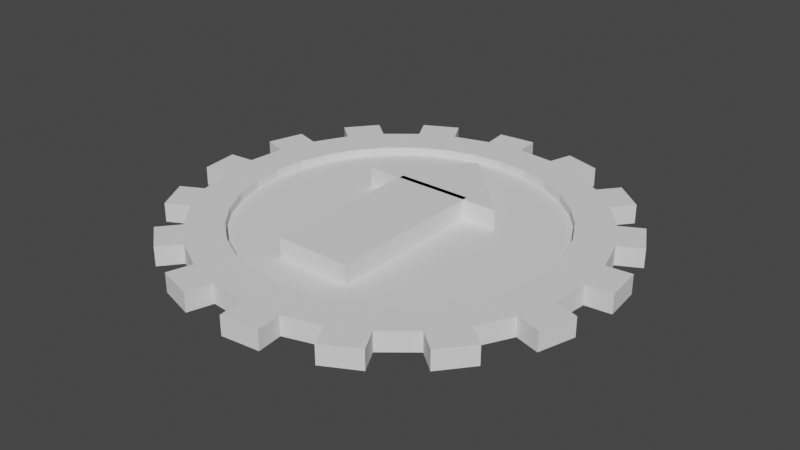 # Source: AllStatsUpItem.blend  (saved by Blender 3.0.42; exported with 4.5.12 LTS)
import bpy
from mathutils import Matrix  # noqa: F401  (used for matrix-valued properties, if any)

bpy.ops.wm.read_factory_settings(use_empty=True)
scene = bpy.context.scene
scene.name = 'Scene'

# ---- collections
col_collection = bpy.data.collections.new('Collection'); scene.collection.children.link(col_collection)

# ---- world
world_world = bpy.data.worlds.new('World'); scene.world = world_world
world_world.use_nodes = True; world_world.node_tree.nodes.clear()
_N = world_world.node_tree.nodes; _L = world_world.node_tree.links
n0 = _N.new('ShaderNodeOutputWorld'); n0.name = 'World Output'; n0.location = (300, 300)
n1 = _N.new('ShaderNodeBackground'); n1.name = 'Background'; n1.location = (10, 300)
n1.inputs[0].default_value = (0.05088, 0.05088, 0.05088, 1.0)
_L.new(n1.outputs[0], n0.inputs[0])
n0.is_active_output = True
world_world.color = (0.05088, 0.05088, 0.05088)
world_world.use_sun_shadow = False
world_world.sun_shadow_jitter_overblur = 0.0

# ---- meshes
me_cylinder = bpy.data.meshes.new('Cylinder')
me_cylinder.from_pydata([(-2.44e-08, 0.8083, -1.0), (-2.44e-08, 0.8083, 1.0), (0.1577, 0.7928, -1.0), (0.1577, 0.7928, 1.0), (0.3093, 0.7468, -1.0), (0.3093, 0.7468, 1.0), (0.4491, 0.6721, -1.0), (0.4491, 0.6721, 1.0), (0.5715, 0.5715, -1.0), (0.5715, 0.5715, 1.0), (0.6721, 0.4491, -1.0), (0.6721, 0.4491, 1.0), (0.7468, 0.3093, -1.0), (0.7468, 0.3093, 1.0), (0.7928, 0.1577, -1.0), (0.7928, 0.1577, 1.0), (0.8083, -3.797e-08, -1.0), (0.8083, -3.797e-08, 1.0), (0.7928, -0.1577, -1.0), (0.7928, -0.1577, 1.0), (0.7468, -0.3093, -1.0), (0.7468, -0.3093, 1.0), (0.6721, -0.4491, -1.0), (0.6721, -0.4491, 1.0), (0.5715, -0.5715, -1.0), (0.5715, -0.5715, 1.0), (0.4491, -0.6721, -1.0), (0.4491, -0.6721, 1.0), (0.3093, -0.7468, -1.0), (0.3093, -0.7468, 1.0), (0.1577, -0.7928, -1.0), (0.1577, -0.7928, 1.0), (-7.594e-08, -0.8083, -1.0), (-7.594e-08, -0.8083, 1.0), (-0.1577, -0.7928, -1.0), (-0.1577, -0.7928, 1.0), (-0.3093, -0.7468, -1.0), (-0.3093, -0.7468, 1.0), (-0.4491, -0.6721, -1.0), (-0.4491, -0.6721, 1.0), (-0.5715, -0.5715, -1.0), (-0.5715, -0.5715, 1.0), (-0.6721, -0.4491, -1.0), (-0.6721, -0.4491, 1.0), (-0.7468, -0.3093, -1.0), (-0.7468, -0.3093, 1.0), (-0.7928, -0.1577, -1.0), (-0.7928, -0.1577, 1.0), (-0.8083, 1.192e-08, -1.0), (-0.8083, 1.192e-08, 1.0), (-0.7928, 0.1577, -1.0), (-0.7928, 0.1577, 1.0), (-0.7468, 0.3093, -1.0), (-0.7468, 0.3093, 1.0), (-0.6721, 0.4491, -1.0), (-0.6721, 0.4491, 1.0), (-0.5715, 0.5715, -1.0), (-0.5715, 0.5715, 1.0), (-0.4491, 0.6721, -1.0), (-0.4491, 0.6721, 1.0), (-0.3093, 0.7468, -1.0), (-0.3093, 0.7468, 1.0), (-0.1577, 0.7928, -1.0), (-0.1577, 0.7928, 1.0), (0.0, 1.0, -1.0), (0.1951, 0.9808, -1.0), (0.1951, 0.9808, 1.0), (0.0, 1.0, 1.0), (0.3827, 0.9239, -1.0), (0.3827, 0.9239, 1.0), (0.5556, 0.8315, -1.0), (0.5556, 0.8315, 1.0), (0.7071, 0.7071, -1.0), (0.7071, 0.7071, 1.0), (0.8315, 0.5556, -1.0), (0.8315, 0.5556, 1.0), (0.9239, 0.3827, -1.0), (0.9239, 0.3827, 1.0), (0.9808, 0.1951, -1.0), (0.9808, 0.1951, 1.0), (1.0, -4.371e-08, -1.0), (1.0, -4.371e-08, 1.0), (0.9808, -0.1951, -1.0), (0.9808, -0.1951, 1.0), (0.9239, -0.3827, -1.0), (0.9239, -0.3827, 1.0), (0.8315, -0.5556, -1.0), (0.8315, -0.5556, 1.0), (0.7071, -0.7071, -1.0), (0.7071, -0.7071, 1.0), (0.5556, -0.8315, -1.0), (0.5556, -0.8315, 1.0), (0.3827, -0.9239, -1.0), (0.3827, -0.9239, 1.0), (0.1951, -0.9808, -1.0), (0.1951, -0.9808, 1.0), (-8.742e-08, -1.0, -1.0), (-8.742e-08, -1.0, 1.0), (-0.1951, -0.9808, -1.0), (-0.1951, -0.9808, 1.0), (-0.3827, -0.9239, -1.0), (-0.3827, -0.9239, 1.0), (-0.5556, -0.8315, -1.0), (-0.5556, -0.8315, 1.0), (-0.7071, -0.7071, -1.0), (-0.7071, -0.7071, 1.0), (-0.8315, -0.5556, -1.0), (-0.8315, -0.5556, 1.0), (-0.9239, -0.3827, -1.0), (-0.9239, -0.3827, 1.0), (-0.9808, -0.1951, -1.0), (-0.9808, -0.1951, 1.0), (-1.0, 1.192e-08, -1.0), (-1.0, 1.192e-08, 1.0), (-0.9808, 0.1951, -1.0), (-0.9808, 0.1951, 1.0), (-0.9239, 0.3827, -1.0), (-0.9239, 0.3827, 1.0), (-0.8315, 0.5556, -1.0), (-0.8315, 0.5556, 1.0), (-0.7071, 0.7071, -1.0), (-0.7071, 0.7071, 1.0), (-0.5556, 0.8315, -1.0), (-0.5556, 0.8315, 1.0), (-0.3827, 0.9239, -1.0), (-0.3827, 0.9239, 1.0), (-0.1951, 0.9808, -1.0), (-0.1951, 0.9808, 1.0), (0.1577, 0.7928, -0.1682), (-1.951e-07, 0.8083, -0.1682), (-0.1577, 0.7928, -0.1682), (-0.3093, 0.7468, -0.1682), (-0.4491, 0.6721, -0.1682), (-0.5715, 0.5715, -0.1682), (-0.6721, 0.4491, -0.1682), (-0.7468, 0.3093, -0.1682), (-0.7928, 0.1577, -0.1682), (-0.8083, 1.192e-08, -0.1682), (-0.7928, -0.1577, -0.1682), (-0.7468, -0.3093, -0.1682), (-0.6721, -0.4491, -0.1682), (-0.5715, -0.5715, -0.1682), (-0.4491, -0.6721, -0.1682), (-0.3093, -0.7468, -0.1682), (-0.1577, -0.7928, -0.1682), (-2.467e-07, -0.8083, -0.1682), (0.1577, -0.7928, -0.1682), (0.3093, -0.7468, -0.1682), (0.4491, -0.6721, -0.1682), (0.5715, -0.5715, -0.1682), (0.6721, -0.4491, -0.1682), (0.7468, -0.3093, -0.1682), (0.7928, -0.1577, -0.1682), (0.8083, -3.797e-08, -0.1682), (0.7928, 0.1577, -0.1682), (0.7468, 0.3093, -0.1682), (0.6721, 0.4491, -0.1682), (0.5715, 0.5715, -0.1682), (0.4491, 0.6721, -0.1682), (0.3093, 0.7468, -0.1682), (-9.269e-08, 0.8083, 0.1682), (0.1577, 0.7928, 0.1682), (0.3093, 0.7468, 0.1682), (0.4491, 0.6721, 0.1682), (0.5715, 0.5715, 0.1682), (0.6721, 0.4491, 0.1682), (0.7468, 0.3093, 0.1682), (0.7928, 0.1577, 0.1682), (0.8083, -3.797e-08, 0.1682), (0.7928, -0.1577, 0.1682), (0.7468, -0.3093, 0.1682), (0.6721, -0.4491, 0.1682), (0.5715, -0.5715, 0.1682), (0.4491, -0.6721, 0.1682), (0.3093, -0.7468, 0.1682), (0.1577, -0.7928, 0.1682), (-1.442e-07, -0.8083, 0.1682), (-0.1577, -0.7928, 0.1682), (-0.3093, -0.7468, 0.1682), (-0.4491, -0.6721, 0.1682), (-0.5715, -0.5715, 0.1682), (-0.6721, -0.4491, 0.1682), (-0.7468, -0.3093, 0.1682), (-0.7928, -0.1577, 0.1682), (-0.8083, 1.192e-08, 0.1682), (-0.7928, 0.1577, 0.1682), (-0.7468, 0.3093, 0.1682), (-0.6721, 0.4491, 0.1682), (-0.5715, 0.5715, 0.1682), (-0.4491, 0.6721, 0.1682), (-0.3093, 0.7468, 0.1682), (-0.1577, 0.7928, 0.1682), (0.2332, 1.106, -1.0), (0.2332, 1.106, 1.0), (0.4208, 1.049, 1.0), (0.4208, 1.049, -1.0), (0.6388, 0.9329, -1.0), (0.6388, 0.9329, 1.0), (0.7904, 0.8086, 1.0), (0.7904, 0.8086, -1.0), (0.9472, 0.6174, -1.0), (0.9472, 0.6174, 1.0), (1.04, 0.4446, 1.0), (1.04, 0.4446, -1.0), (1.111, 0.208, -1.0), (1.111, 0.208, 1.0), (1.131, 0.01287, 1.0), (1.131, 0.01287, -1.0), (1.106, -0.2332, -1.0), (1.106, -0.2332, 1.0), (1.049, -0.4208, 1.0), (1.049, -0.4208, -1.0), (0.9329, -0.6388, -1.0), (0.9329, -0.6388, 1.0), (0.8086, -0.7904, 1.0), (0.8086, -0.7904, -1.0), (0.6174, -0.9472, -1.0), (0.6174, -0.9472, 1.0), (0.4446, -1.04, 1.0), (0.4446, -1.04, -1.0), (0.208, -1.111, -1.0), (0.208, -1.111, 1.0), (0.01287, -1.131, 1.0), (0.01287, -1.131, -1.0), (-0.2332, -1.106, -1.0), (-0.2332, -1.106, 1.0), (-0.4208, -1.049, 1.0), (-0.4208, -1.049, -1.0), (-0.6388, -0.9329, -1.0), (-0.6388, -0.9329, 1.0), (-0.7904, -0.8086, 1.0), (-0.7904, -0.8086, -1.0), (-0.9472, -0.6174, -1.0), (-0.9472, -0.6174, 1.0), (-1.04, -0.4446, 1.0), (-1.04, -0.4446, -1.0), (-1.111, -0.208, -1.0), (-1.111, -0.208, 1.0), (-1.131, -0.01287, 1.0), (-1.131, -0.01287, -1.0), (-1.106, 0.2332, -1.0), (-1.106, 0.2332, 1.0), (-1.049, 0.4208, 1.0), (-1.049, 0.4208, -1.0), (-0.9329, 0.6388, -1.0), (-0.9329, 0.6388, 1.0), (-0.8086, 0.7904, 1.0), (-0.8086, 0.7904, -1.0), (-0.6174, 0.9472, -1.0), (-0.6174, 0.9472, 1.0), (-0.4446, 1.04, 1.0), (-0.4446, 1.04, -1.0), (-0.208, 1.111, -1.0), (-0.208, 1.111, 1.0), (-0.01287, 1.131, 1.0), (-0.01287, 1.131, -1.0)], [], [(64, 67, 66, 65), (68, 69, 71, 70), (72, 73, 75, 74), (76, 77, 79, 78), (80, 81, 83, 82), (84, 85, 87, 86), (88, 89, 91, 90), (92, 93, 95, 94), (96, 97, 99, 98), (100, 101, 103, 102), (104, 105, 107, 106), (108, 109, 111, 110), (112, 113, 115, 114), (116, 117, 119, 118), (120, 121, 123, 122), (66, 193, 192, 65), (124, 125, 127, 126), (192, 193, 194, 195), (2, 0, 64, 65), (1, 3, 66, 67), (4, 2, 65, 68), (3, 5, 69, 66), (6, 4, 68, 70), (5, 7, 71, 69), (8, 6, 70, 72), (7, 9, 73, 71), (10, 8, 72, 74), (9, 11, 75, 73), (12, 10, 74, 76), (11, 13, 77, 75), (14, 12, 76, 78), (13, 15, 79, 77), (16, 14, 78, 80), (15, 17, 81, 79), (18, 16, 80, 82), (17, 19, 83, 81), (20, 18, 82, 84), (19, 21, 85, 83), (22, 20, 84, 86), (21, 23, 87, 85), (24, 22, 86, 88), (23, 25, 89, 87), (26, 24, 88, 90), (25, 27, 91, 89), (28, 26, 90, 92), (27, 29, 93, 91), (30, 28, 92, 94), (29, 31, 95, 93), (32, 30, 94, 96), (31, 33, 97, 95), (34, 32, 96, 98), (33, 35, 99, 97), (36, 34, 98, 100), (35, 37, 101, 99), (38, 36, 100, 102), (37, 39, 103, 101), (40, 38, 102, 104), (39, 41, 105, 103), (42, 40, 104, 106), (41, 43, 107, 105), (44, 42, 106, 108), (43, 45, 109, 107), (46, 44, 108, 110), (45, 47, 111, 109), (48, 46, 110, 112), (47, 49, 113, 111), (50, 48, 112, 114), (49, 51, 115, 113), (52, 50, 114, 116), (51, 53, 117, 115), (54, 52, 116, 118), (53, 55, 119, 117), (56, 54, 118, 120), (55, 57, 121, 119), (58, 56, 120, 122), (57, 59, 123, 121), (60, 58, 122, 124), (59, 61, 125, 123), (62, 60, 124, 126), (61, 63, 127, 125), (0, 62, 126, 64), (63, 1, 67, 127), (128, 129, 130, 131, 132, 133, 134, 135, 136, 137, 138, 139, 140, 141, 142, 143, 144, 145, 146, 147, 148, 149, 150, 151, 152, 153, 154, 155, 156, 157, 158, 159), (1, 129, 128, 3), (63, 130, 129, 1), (61, 131, 130, 63), (59, 132, 131, 61), (57, 133, 132, 59), (55, 134, 133, 57), (53, 135, 134, 55), (51, 136, 135, 53), (49, 137, 136, 51), (47, 138, 137, 49), (45, 139, 138, 47), (43, 140, 139, 45), (41, 141, 140, 43), (39, 142, 141, 41), (37, 143, 142, 39), (35, 144, 143, 37), (33, 145, 144, 35), (31, 146, 145, 33), (29, 147, 146, 31), (27, 148, 147, 29), (25, 149, 148, 27), (23, 150, 149, 25), (21, 151, 150, 23), (19, 152, 151, 21), (17, 153, 152, 19), (15, 154, 153, 17), (13, 155, 154, 15), (11, 156, 155, 13), (9, 157, 156, 11), (7, 158, 157, 9), (5, 159, 158, 7), (3, 128, 159, 5), (160, 161, 162, 163, 164, 165, 166, 167, 168, 169, 170, 171, 172, 173, 174, 175, 176, 177, 178, 179, 180, 181, 182, 183, 184, 185, 186, 187, 188, 189, 190, 191), (2, 161, 160, 0), (4, 162, 161, 2), (6, 163, 162, 4), (8, 164, 163, 6), (10, 165, 164, 8), (12, 166, 165, 10), (14, 167, 166, 12), (16, 168, 167, 14), (18, 169, 168, 16), (20, 170, 169, 18), (22, 171, 170, 20), (24, 172, 171, 22), (26, 173, 172, 24), (28, 174, 173, 26), (30, 175, 174, 28), (32, 176, 175, 30), (34, 177, 176, 32), (36, 178, 177, 34), (38, 179, 178, 36), (40, 180, 179, 38), (42, 181, 180, 40), (44, 182, 181, 42), (46, 183, 182, 44), (48, 184, 183, 46), (50, 185, 184, 48), (52, 186, 185, 50), (54, 187, 186, 52), (56, 188, 187, 54), (58, 189, 188, 56), (60, 190, 189, 58), (62, 191, 190, 60), (0, 160, 191, 62), (69, 194, 193, 66), (68, 195, 194, 69), (65, 192, 195, 68), (196, 197, 198, 199), (71, 197, 196, 70), (73, 198, 197, 71), (72, 199, 198, 73), (70, 196, 199, 72), (200, 201, 202, 203), (75, 201, 200, 74), (77, 202, 201, 75), (76, 203, 202, 77), (74, 200, 203, 76), (204, 205, 206, 207), (79, 205, 204, 78), (81, 206, 205, 79), (80, 207, 206, 81), (78, 204, 207, 80), (208, 209, 210, 211), (83, 209, 208, 82), (85, 210, 209, 83), (84, 211, 210, 85), (82, 208, 211, 84), (212, 213, 214, 215), (87, 213, 212, 86), (89, 214, 213, 87), (88, 215, 214, 89), (86, 212, 215, 88), (216, 217, 218, 219), (91, 217, 216, 90), (93, 218, 217, 91), (92, 219, 218, 93), (90, 216, 219, 92), (220, 221, 222, 223), (95, 221, 220, 94), (97, 222, 221, 95), (96, 223, 222, 97), (94, 220, 223, 96), (224, 225, 226, 227), (99, 225, 224, 98), (101, 226, 225, 99), (100, 227, 226, 101), (98, 224, 227, 100), (228, 229, 230, 231), (103, 229, 228, 102), (105, 230, 229, 103), (104, 231, 230, 105), (102, 228, 231, 104), (232, 233, 234, 235), (107, 233, 232, 106), (109, 234, 233, 107), (108, 235, 234, 109), (106, 232, 235, 108), (236, 237, 238, 239), (111, 237, 236, 110), (113, 238, 237, 111), (112, 239, 238, 113), (110, 236, 239, 112), (240, 241, 242, 243), (115, 241, 240, 114), (117, 242, 241, 115), (116, 243, 242, 117), (114, 240, 243, 116), (244, 245, 246, 247), (119, 245, 244, 118), (121, 246, 245, 119), (120, 247, 246, 121), (118, 244, 247, 120), (248, 249, 250, 251), (123, 249, 248, 122), (125, 250, 249, 123), (124, 251, 250, 125), (122, 248, 251, 124), (252, 253, 254, 255), (127, 253, 252, 126), (67, 254, 253, 127), (64, 255, 254, 67), (126, 252, 255, 64)])
_uv = me_cylinder.uv_layers.new(name='UVMap')
_uv.uv.foreach_set('vector', [1.0, 0.5, 1.0, 1.0, 0.9688, 1.0, 0.9688, 0.5, 0.9375, 0.5, 0.9375, 1.0, 0.9062, 1.0, 0.9062, 0.5, 0.875, 0.5, 0.875, 1.0, 0.8438, 1.0, 0.8438, 0.5, 0.8125, 0.5, 0.8125, 1.0, 0.7812, 1.0, 0.7812, 0.5, 0.75, 0.5, 0.75, 1.0, 0.7188, 1.0, 0.7188, 0.5, 0.6875, 0.5, 0.6875, 1.0, 0.6562, 1.0, 0.6562, 0.5, 0.625, 0.5, 0.625, 1.0, 0.5938, 1.0, 0.5938, 0.5, 0.5625, 0.5, 0.5625, 1.0, 0.5312, 1.0, 0.5312, 0.5, 0.5, 0.5, 0.5, 1.0, 0.4688, 1.0, 0.4688, 0.5, 0.4375, 0.5, 0.4375, 1.0, 0.4062, 1.0, 0.4062, 0.5, 0.375, 0.5, 0.375, 1.0, 0.3438, 1.0, 0.3438, 0.5, 0.3125, 0.5, 0.3125, 1.0, 0.2812, 1.0, 0.2812, 0.5, 0.25, 0.5, 0.25, 1.0, 0.2188, 1.0, 0.2188, 0.5, 0.1875, 0.5, 0.1875, 1.0, 0.1562, 1.0, 0.1562, 0.5, 0.125, 0.5, 0.125, 1.0, 0.09375, 1.0, 0.09375, 0.5, 0.9688, 1.0, 0.9688, 1.0, 0.9688, 0.5, 0.9688, 0.5, 0.0625, 0.5, 0.0625, 1.0, 0.03125, 1.0, 0.03125, 0.5, 0.9688, 0.5, 0.9688, 1.0, 0.9375, 1.0, 0.9375, 0.5, 0.7878, 0.4403, 0.75, 0.444, 0.75, 0.49, 0.7968, 0.4854, 0.25, 0.444, 0.2878, 0.4403, 0.2968, 0.4854, 0.25, 0.49, 0.8242, 0.4292, 0.7878, 0.4403, 0.7968, 0.4854, 0.8418, 0.4717, 0.2878, 0.4403, 0.3242, 0.4292, 0.3418, 0.4717, 0.2968, 0.4854, 0.8578, 0.4113, 0.8242, 0.4292, 0.8418, 0.4717, 0.8833, 0.4496, 0.3242, 0.4292, 0.3578, 0.4113, 0.3833, 0.4496, 0.3418, 0.4717, 0.8872, 0.3872, 0.8578, 0.4113, 0.8833, 0.4496, 0.9197, 0.4197, 0.3578, 0.4113, 0.3872, 0.3872, 0.4197, 0.4197, 0.3833, 0.4496, 0.9113, 0.3578, 0.8872, 0.3872, 0.9197, 0.4197, 0.9496, 0.3833, 0.3872, 0.3872, 0.4113, 0.3578, 0.4496, 0.3833, 0.4197, 0.4197, 0.9292, 0.3242, 0.9113, 0.3578, 0.9496, 0.3833, 0.9717, 0.3418, 0.4113, 0.3578, 0.4292, 0.3242, 0.4717, 0.3418, 0.4496, 0.3833, 0.9403, 0.2878, 0.9292, 0.3242, 0.9717, 0.3418, 0.9854, 0.2968, 0.4292, 0.3242, 0.4403, 0.2878, 0.4854, 0.2968, 0.4717, 0.3418, 0.944, 0.25, 0.9403, 0.2878, 0.9854, 0.2968, 0.99, 0.25, 0.4403, 0.2878, 0.444, 0.25, 0.49, 0.25, 0.4854, 0.2968, 0.9403, 0.2122, 0.944, 0.25, 0.99, 0.25, 0.9854, 0.2032, 0.444, 0.25, 0.4403, 0.2122, 0.4854, 0.2032, 0.49, 0.25, 0.9292, 0.1758, 0.9403, 0.2122, 0.9854, 0.2032, 0.9717, 0.1582, 0.4403, 0.2122, 0.4292, 0.1758, 0.4717, 0.1582, 0.4854, 0.2032, 0.9113, 0.1422, 0.9292, 0.1758, 0.9717, 0.1582, 0.9496, 0.1167, 0.4292, 0.1758, 0.4113, 0.1422, 0.4496, 0.1167, 0.4717, 0.1582, 0.8872, 0.1128, 0.9113, 0.1422, 0.9496, 0.1167, 0.9197, 0.08029, 0.4113, 0.1422, 0.3872, 0.1128, 0.4197, 0.08029, 0.4496, 0.1167, 0.8578, 0.0887, 0.8872, 0.1128, 0.9197, 0.08029, 0.8833, 0.05045, 0.3872, 0.1128, 0.3578, 0.0887, 0.3833, 0.05045, 0.4197, 0.08029, 0.8242, 0.07078, 0.8578, 0.0887, 0.8833, 0.05045, 0.8418, 0.02827, 0.3578, 0.0887, 0.3242, 0.07078, 0.3418, 0.02827, 0.3833, 0.05045, 0.7878, 0.05974, 0.8242, 0.07078, 0.8418, 0.02827, 0.7968, 0.01461, 0.3242, 0.07078, 0.2878, 0.05974, 0.2968, 0.01461, 0.3418, 0.02827, 0.75, 0.05601, 0.7878, 0.05974, 0.7968, 0.01461, 0.75, 0.01, 0.2878, 0.05974, 0.25, 0.05601, 0.25, 0.01, 0.2968, 0.01461, 0.7122, 0.05974, 0.75, 0.05601, 0.75, 0.01, 0.7032, 0.01461, 0.25, 0.05601, 0.2122, 0.05974, 0.2032, 0.01461, 0.25, 0.01, 0.6758, 0.07078, 0.7122, 0.05974, 0.7032, 0.01461, 0.6582, 0.02827, 0.2122, 0.05974, 0.1758, 0.07078, 0.1582, 0.02827, 0.2032, 0.01461, 0.6422, 0.0887, 0.6758, 0.07078, 0.6582, 0.02827, 0.6167, 0.05045, 0.1758, 0.07078, 0.1422, 0.0887, 0.1167, 0.05045, 0.1582, 0.02827, 0.6128, 0.1128, 0.6422, 0.0887, 0.6167, 0.05045, 0.5803, 0.08029, 0.1422, 0.0887, 0.1128, 0.1128, 0.08029, 0.08029, 0.1167, 0.05045, 0.5887, 0.1422, 0.6128, 0.1128, 0.5803, 0.08029, 0.5504, 0.1167, 0.1128, 0.1128, 0.0887, 0.1422, 0.05045, 0.1167, 0.08029, 0.08029, 0.5708, 0.1758, 0.5887, 0.1422, 0.5504, 0.1167, 0.5283, 0.1582, 0.0887, 0.1422, 0.07078, 0.1758, 0.02827, 0.1582, 0.05045, 0.1167, 0.5597, 0.2122, 0.5708, 0.1758, 0.5283, 0.1582, 0.5146, 0.2032, 0.07078, 0.1758, 0.05974, 0.2122, 0.01461, 0.2032, 0.02827, 0.1582, 0.556, 0.25, 0.5597, 0.2122, 0.5146, 0.2032, 0.51, 0.25, 0.05974, 0.2122, 0.05601, 0.25, 0.01, 0.25, 0.01461, 0.2032, 0.5597, 0.2878, 0.556, 0.25, 0.51, 0.25, 0.5146, 0.2968, 0.05601, 0.25, 0.05974, 0.2878, 0.01461, 0.2968, 0.01, 0.25, 0.5708, 0.3242, 0.5597, 0.2878, 0.5146, 0.2968, 0.5283, 0.3418, 0.05974, 0.2878, 0.07078, 0.3242, 0.02827, 0.3418, 0.01461, 0.2968, 0.5887, 0.3578, 0.5708, 0.3242, 0.5283, 0.3418, 0.5504, 0.3833, 0.07078, 0.3242, 0.0887, 0.3578, 0.05045, 0.3833, 0.02827, 0.3418, 0.6128, 0.3872, 0.5887, 0.3578, 0.5504, 0.3833, 0.5803, 0.4197, 0.0887, 0.3578, 0.1128, 0.3872, 0.08029, 0.4197, 0.05045, 0.3833, 0.6422, 0.4113, 0.6128, 0.3872, 0.5803, 0.4197, 0.6167, 0.4496, 0.1128, 0.3872, 0.1422, 0.4113, 0.1167, 0.4496, 0.08029, 0.4197, 0.6758, 0.4292, 0.6422, 0.4113, 0.6167, 0.4496, 0.6582, 0.4717, 0.1422, 0.4113, 0.1758, 0.4292, 0.1582, 0.4717, 0.1167, 0.4496, 0.7122, 0.4403, 0.6758, 0.4292, 0.6582, 0.4717, 0.7032, 0.4854, 0.1758, 0.4292, 0.2122, 0.4403, 0.2032, 0.4854, 0.1582, 0.4717, 0.75, 0.444, 0.7122, 0.4403, 0.7032, 0.4854, 0.75, 0.49, 0.2122, 0.4403, 0.25, 0.444, 0.25, 0.49, 0.2032, 0.4854, 0.2878, 0.4403, 0.25, 0.444, 0.2122, 0.4403, 0.1758, 0.4292, 0.1422, 0.4113, 0.1128, 0.3872, 0.0887, 0.3578, 0.07078, 0.3242, 0.05974, 0.2878, 0.05601, 0.25, 0.05974, 0.2122, 0.07078, 0.1758, 0.0887, 0.1422, 0.1128, 0.1128, 0.1422, 0.0887, 0.1758, 0.07078, 0.2122, 0.05974, 0.25, 0.05601, 0.2878, 0.05974, 0.3242, 0.07078, 0.3578, 0.0887, 0.3872, 0.1128, 0.4113, 0.1422, 0.4292, 0.1758, 0.4403, 0.2122, 0.444, 0.25, 0.4403, 0.2878, 0.4292, 0.3242, 0.4113, 0.3578, 0.3872, 0.3872, 0.3578, 0.4113, 0.3242, 0.4292, 0.25, 0.444, 0.25, 0.444, 0.2878, 0.4403, 0.2878, 0.4403, 0.2122, 0.4403, 0.2122, 0.4403, 0.25, 0.444, 0.25, 0.444, 0.1758, 0.4292, 0.1758, 0.4292, 0.2122, 0.4403, 0.2122, 0.4403, 0.1422, 0.4113, 0.1422, 0.4113, 0.1758, 0.4292, 0.1758, 0.4292, 0.1128, 0.3872, 0.1128, 0.3872, 0.1422, 0.4113, 0.1422, 0.4113, 0.0887, 0.3578, 0.0887, 0.3578, 0.1128, 0.3872, 0.1128, 0.3872, 0.07078, 0.3242, 0.07078, 0.3242, 0.0887, 0.3578, 0.0887, 0.3578, 0.05974, 0.2878, 0.05974, 0.2878, 0.07078, 0.3242, 0.07078, 0.3242, 0.05601, 0.25, 0.05601, 0.25, 0.05974, 0.2878, 0.05974, 0.2878, 0.05974, 0.2122, 0.05974, 0.2122, 0.05601, 0.25, 0.05601, 0.25, 0.07078, 0.1758, 0.07078, 0.1758, 0.05974, 0.2122, 0.05974, 0.2122, 0.0887, 0.1422, 0.0887, 0.1422, 0.07078, 0.1758, 0.07078, 0.1758, 0.1128, 0.1128, 0.1128, 0.1128, 0.0887, 0.1422, 0.0887, 0.1422, 0.1422, 0.0887, 0.1422, 0.0887, 0.1128, 0.1128, 0.1128, 0.1128, 0.1758, 0.07078, 0.1758, 0.07078, 0.1422, 0.0887, 0.1422, 0.0887, 0.2122, 0.05974, 0.2122, 0.05974, 0.1758, 0.07078, 0.1758, 0.07078, 0.25, 0.05601, 0.25, 0.05601, 0.2122, 0.05974, 0.2122, 0.05974, 0.2878, 0.05974, 0.2878, 0.05974, 0.25, 0.05601, 0.25, 0.05601, 0.3242, 0.07078, 0.3242, 0.07078, 0.2878, 0.05974, 0.2878, 0.05974, 0.3578, 0.0887, 0.3578, 0.0887, 0.3242, 0.07078, 0.3242, 0.07078, 0.3872, 0.1128, 0.3872, 0.1128, 0.3578, 0.0887, 0.3578, 0.0887, 0.4113, 0.1422, 0.4113, 0.1422, 0.3872, 0.1128, 0.3872, 0.1128, 0.4292, 0.1758, 0.4292, 0.1758, 0.4113, 0.1422, 0.4113, 0.1422, 0.4403, 0.2122, 0.4403, 0.2122, 0.4292, 0.1758, 0.4292, 0.1758, 0.444, 0.25, 0.444, 0.25, 0.4403, 0.2122, 0.4403, 0.2122, 0.4403, 0.2878, 0.4403, 0.2878, 0.444, 0.25, 0.444, 0.25, 0.4292, 0.3242, 0.4292, 0.3242, 0.4403, 0.2878, 0.4403, 0.2878, 0.4113, 0.3578, 0.4113, 0.3578, 0.4292, 0.3242, 0.4292, 0.3242, 0.3872, 0.3872, 0.3872, 0.3872, 0.4113, 0.3578, 0.4113, 0.3578, 0.3578, 0.4113, 0.3578, 0.4113, 0.3872, 0.3872, 0.3872, 0.3872, 0.3242, 0.4292, 0.3242, 0.4292, 0.3578, 0.4113, 0.3578, 0.4113, 0.2878, 0.4403, 0.2878, 0.4403, 0.3242, 0.4292, 0.3242, 0.4292, 0.75, 0.444, 0.7878, 0.4403, 0.8242, 0.4292, 0.8578, 0.4113, 0.8872, 0.3872, 0.9113, 0.3578, 0.9292, 0.3242, 0.9403, 0.2878, 0.944, 0.25, 0.9403, 0.2122, 0.9292, 0.1758, 0.9113, 0.1422, 0.8872, 0.1128, 0.8578, 0.0887, 0.8242, 0.07078, 0.7878, 0.05974, 0.75, 0.05601, 0.7122, 0.05974, 0.6758, 0.07078, 0.6422, 0.0887, 0.6128, 0.1128, 0.5887, 0.1422, 0.5708, 0.1758, 0.5597, 0.2122, 0.556, 0.25, 0.5597, 0.2878, 0.5708, 0.3242, 0.5887, 0.3578, 0.6128, 0.3872, 0.6422, 0.4113, 0.6758, 0.4292, 0.7122, 0.4403, 0.7878, 0.4403, 0.7878, 0.4403, 0.75, 0.444, 0.75, 0.444, 0.8242, 0.4292, 0.8242, 0.4292, 0.7878, 0.4403, 0.7878, 0.4403, 0.8578, 0.4113, 0.8578, 0.4113, 0.8242, 0.4292, 0.8242, 0.4292, 0.8872, 0.3872, 0.8872, 0.3872, 0.8578, 0.4113, 0.8578, 0.4113, 0.9113, 0.3578, 0.9113, 0.3578, 0.8872, 0.3872, 0.8872, 0.3872, 0.9292, 0.3242, 0.9292, 0.3242, 0.9113, 0.3578, 0.9113, 0.3578, 0.9403, 0.2878, 0.9403, 0.2878, 0.9292, 0.3242, 0.9292, 0.3242, 0.944, 0.25, 0.944, 0.25, 0.9403, 0.2878, 0.9403, 0.2878, 0.9403, 0.2122, 0.9403, 0.2122, 0.944, 0.25, 0.944, 0.25, 0.9292, 0.1758, 0.9292, 0.1758, 0.9403, 0.2122, 0.9403, 0.2122, 0.9113, 0.1422, 0.9113, 0.1422, 0.9292, 0.1758, 0.9292, 0.1758, 0.8872, 0.1128, 0.8872, 0.1128, 0.9113, 0.1422, 0.9113, 0.1422, 0.8578, 0.0887, 0.8578, 0.0887, 0.8872, 0.1128, 0.8872, 0.1128, 0.8242, 0.07078, 0.8242, 0.07078, 0.8578, 0.0887, 0.8578, 0.0887, 0.7878, 0.05974, 0.7878, 0.05974, 0.8242, 0.07078, 0.8242, 0.07078, 0.75, 0.05601, 0.75, 0.05601, 0.7878, 0.05974, 0.7878, 0.05974, 0.7122, 0.05974, 0.7122, 0.05974, 0.75, 0.05601, 0.75, 0.05601, 0.6758, 0.07078, 0.6758, 0.07078, 0.7122, 0.05974, 0.7122, 0.05974, 0.6422, 0.0887, 0.6422, 0.0887, 0.6758, 0.07078, 0.6758, 0.07078, 0.6128, 0.1128, 0.6128, 0.1128, 0.6422, 0.0887, 0.6422, 0.0887, 0.5887, 0.1422, 0.5887, 0.1422, 0.6128, 0.1128, 0.6128, 0.1128, 0.5708, 0.1758, 0.5708, 0.1758, 0.5887, 0.1422, 0.5887, 0.1422, 0.5597, 0.2122, 0.5597, 0.2122, 0.5708, 0.1758, 0.5708, 0.1758, 0.556, 0.25, 0.556, 0.25, 0.5597, 0.2122, 0.5597, 0.2122, 0.5597, 0.2878, 0.5597, 0.2878, 0.556, 0.25, 0.556, 0.25, 0.5708, 0.3242, 0.5708, 0.3242, 0.5597, 0.2878, 0.5597, 0.2878, 0.5887, 0.3578, 0.5887, 0.3578, 0.5708, 0.3242, 0.5708, 0.3242, 0.6128, 0.3872, 0.6128, 0.3872, 0.5887, 0.3578, 0.5887, 0.3578, 0.6422, 0.4113, 0.6422, 0.4113, 0.6128, 0.3872, 0.6128, 0.3872, 0.6758, 0.4292, 0.6758, 0.4292, 0.6422, 0.4113, 0.6422, 0.4113, 0.7122, 0.4403, 0.7122, 0.4403, 0.6758, 0.4292, 0.6758, 0.4292, 0.75, 0.444, 0.75, 0.444, 0.7122, 0.4403, 0.7122, 0.4403, 0.9375, 1.0, 0.9375, 1.0, 0.9688, 1.0, 0.9688, 1.0, 0.9375, 0.5, 0.9375, 0.5, 0.9375, 1.0, 0.9375, 1.0, 0.9688, 0.5, 0.9688, 0.5, 0.9375, 0.5, 0.9375, 0.5, 0.9062, 0.5, 0.9062, 1.0, 0.875, 1.0, 0.875, 0.5, 0.9062, 1.0, 0.9062, 1.0, 0.9062, 0.5, 0.9062, 0.5, 0.875, 1.0, 0.875, 1.0, 0.9062, 1.0, 0.9062, 1.0, 0.875, 0.5, 0.875, 0.5, 0.875, 1.0, 0.875, 1.0, 0.9062, 0.5, 0.9062, 0.5, 0.875, 0.5, 0.875, 0.5, 0.8438, 0.5, 0.8438, 1.0, 0.8125, 1.0, 0.8125, 0.5, 0.8438, 1.0, 0.8438, 1.0, 0.8438, 0.5, 0.8438, 0.5, 0.8125, 1.0, 0.8125, 1.0, 0.8438, 1.0, 0.8438, 1.0, 0.8125, 0.5, 0.8125, 0.5, 0.8125, 1.0, 0.8125, 1.0, 0.8438, 0.5, 0.8438, 0.5, 0.8125, 0.5, 0.8125, 0.5, 0.7812, 0.5, 0.7812, 1.0, 0.75, 1.0, 0.75, 0.5, 0.7812, 1.0, 0.7812, 1.0, 0.7812, 0.5, 0.7812, 0.5, 0.75, 1.0, 0.75, 1.0, 0.7812, 1.0, 0.7812, 1.0, 0.75, 0.5, 0.75, 0.5, 0.75, 1.0, 0.75, 1.0, 0.7812, 0.5, 0.7812, 0.5, 0.75, 0.5, 0.75, 0.5, 0.7188, 0.5, 0.7188, 1.0, 0.6875, 1.0, 0.6875, 0.5, 0.7188, 1.0, 0.7188, 1.0, 0.7188, 0.5, 0.7188, 0.5, 0.6875, 1.0, 0.6875, 1.0, 0.7188, 1.0, 0.7188, 1.0, 0.6875, 0.5, 0.6875, 0.5, 0.6875, 1.0, 0.6875, 1.0, 0.7188, 0.5, 0.7188, 0.5, 0.6875, 0.5, 0.6875, 0.5, 0.6562, 0.5, 0.6562, 1.0, 0.625, 1.0, 0.625, 0.5, 0.6562, 1.0, 0.6562, 1.0, 0.6562, 0.5, 0.6562, 0.5, 0.625, 1.0, 0.625, 1.0, 0.6562, 1.0, 0.6562, 1.0, 0.625, 0.5, 0.625, 0.5, 0.625, 1.0, 0.625, 1.0, 0.6562, 0.5, 0.6562, 0.5, 0.625, 0.5, 0.625, 0.5, 0.5938, 0.5, 0.5938, 1.0, 0.5625, 1.0, 0.5625, 0.5, 0.5938, 1.0, 0.5938, 1.0, 0.5938, 0.5, 0.5938, 0.5, 0.5625, 1.0, 0.5625, 1.0, 0.5938, 1.0, 0.5938, 1.0, 0.5625, 0.5, 0.5625, 0.5, 0.5625, 1.0, 0.5625, 1.0, 0.5938, 0.5, 0.5938, 0.5, 0.5625, 0.5, 0.5625, 0.5, 0.5312, 0.5, 0.5312, 1.0, 0.5, 1.0, 0.5, 0.5, 0.5312, 1.0, 0.5312, 1.0, 0.5312, 0.5, 0.5312, 0.5, 0.5, 1.0, 0.5, 1.0, 0.5312, 1.0, 0.5312, 1.0, 0.5, 0.5, 0.5, 0.5, 0.5, 1.0, 0.5, 1.0, 0.5312, 0.5, 0.5312, 0.5, 0.5, 0.5, 0.5, 0.5, 0.4688, 0.5, 0.4688, 1.0, 0.4375, 1.0, 0.4375, 0.5, 0.4688, 1.0, 0.4688, 1.0, 0.4688, 0.5, 0.4688, 0.5, 0.4375, 1.0, 0.4375, 1.0, 0.4688, 1.0, 0.4688, 1.0, 0.4375, 0.5, 0.4375, 0.5, 0.4375, 1.0, 0.4375, 1.0, 0.4688, 0.5, 0.4688, 0.5, 0.4375, 0.5, 0.4375, 0.5, 0.4062, 0.5, 0.4062, 1.0, 0.375, 1.0, 0.375, 0.5, 0.4062, 1.0, 0.4062, 1.0, 0.4062, 0.5, 0.4062, 0.5, 0.375, 1.0, 0.375, 1.0, 0.4062, 1.0, 0.4062, 1.0, 0.375, 0.5, 0.375, 0.5, 0.375, 1.0, 0.375, 1.0, 0.4062, 0.5, 0.4062, 0.5, 0.375, 0.5, 0.375, 0.5, 0.3438, 0.5, 0.3438, 1.0, 0.3125, 1.0, 0.3125, 0.5, 0.3438, 1.0, 0.3438, 1.0, 0.3438, 0.5, 0.3438, 0.5, 0.3125, 1.0, 0.3125, 1.0, 0.3438, 1.0, 0.3438, 1.0, 0.3125, 0.5, 0.3125, 0.5, 0.3125, 1.0, 0.3125, 1.0, 0.3438, 0.5, 0.3438, 0.5, 0.3125, 0.5, 0.3125, 0.5, 0.2812, 0.5, 0.2812, 1.0, 0.25, 1.0, 0.25, 0.5, 0.2812, 1.0, 0.2812, 1.0, 0.2812, 0.5, 0.2812, 0.5, 0.25, 1.0, 0.25, 1.0, 0.2812, 1.0, 0.2812, 1.0, 0.25, 0.5, 0.25, 0.5, 0.25, 1.0, 0.25, 1.0, 0.2812, 0.5, 0.2812, 0.5, 0.25, 0.5, 0.25, 0.5, 0.2188, 0.5, 0.2188, 1.0, 0.1875, 1.0, 0.1875, 0.5, 0.2188, 1.0, 0.2188, 1.0, 0.2188, 0.5, 0.2188, 0.5, 0.1875, 1.0, 0.1875, 1.0, 0.2188, 1.0, 0.2188, 1.0, 0.1875, 0.5, 0.1875, 0.5, 0.1875, 1.0, 0.1875, 1.0, 0.2188, 0.5, 0.2188, 0.5, 0.1875, 0.5, 0.1875, 0.5, 0.1562, 0.5, 0.1562, 1.0, 0.125, 1.0, 0.125, 0.5, 0.1562, 1.0, 0.1562, 1.0, 0.1562, 0.5, 0.1562, 0.5, 0.125, 1.0, 0.125, 1.0, 0.1562, 1.0, 0.1562, 1.0, 0.125, 0.5, 0.125, 0.5, 0.125, 1.0, 0.125, 1.0, 0.1562, 0.5, 0.1562, 0.5, 0.125, 0.5, 0.125, 0.5, 0.09375, 0.5, 0.09375, 1.0, 0.0625, 1.0, 0.0625, 0.5, 0.09375, 1.0, 0.09375, 1.0, 0.09375, 0.5, 0.09375, 0.5, 0.0625, 1.0, 0.0625, 1.0, 0.09375, 1.0, 0.09375, 1.0, 0.0625, 0.5, 0.0625, 0.5, 0.0625, 1.0, 0.0625, 1.0, 0.09375, 0.5, 0.09375, 0.5, 0.0625, 0.5, 0.0625, 0.5, 0.03125, 0.5, 0.03125, 1.0, 0.0, 1.0, 0.0, 0.5, 0.03125, 1.0, 0.03125, 1.0, 0.03125, 0.5, 0.03125, 0.5, 0.0, 1.0, 0.0, 1.0, 0.03125, 1.0, 0.03125, 1.0, 0.0, 0.5, 0.0, 0.5, 0.0, 1.0, 0.0, 1.0, 0.03125, 0.5, 0.03125, 0.5, 0.0, 0.5, 0.0, 0.5])
me_cylinder.use_remesh_fix_poles = True
me_cylinder.use_remesh_preserve_attributes = False
me_cylinder.update()
me_cube_001 = bpy.data.meshes.new('Cube.001')
me_cube_001.from_pydata([(-1.0, -1.0, -1.0), (-1.0, -1.0, 1.0), (-1.0, 1.0, -1.0), (-1.0, 1.0, 1.0), (1.0, -1.0, -1.0), (1.0, -1.0, 1.0), (1.0, 1.0, -1.0), (1.0, 1.0, 1.0)], [], [(0, 1, 3, 2), (2, 3, 7, 6), (6, 7, 5, 4), (4, 5, 1, 0), (2, 6, 4, 0), (7, 3, 1, 5)])
_uv = me_cube_001.uv_layers.new(name='UVMap')
_uv.uv.foreach_set('vector', [0.375, 0.0, 0.625, 0.0, 0.625, 0.25, 0.375, 0.25, 0.375, 0.25, 0.625, 0.25, 0.625, 0.5, 0.375, 0.5, 0.375, 0.5, 0.625, 0.5, 0.625, 0.75, 0.375, 0.75, 0.375, 0.75, 0.625, 0.75, 0.625, 1.0, 0.375, 1.0, 0.125, 0.5, 0.375, 0.5, 0.375, 0.75, 0.125, 0.75, 0.625, 0.5, 0.875, 0.5, 0.875, 0.75, 0.625, 0.75])
me_cube_001.use_remesh_fix_poles = True
me_cube_001.use_remesh_preserve_attributes = False
me_cube_001.update()
me_cube_004 = bpy.data.meshes.new('Cube.004')
me_cube_004.from_pydata([(-1.0, -1.0, -1.0), (-1.0, -1.0, 1.0), (1.0, -1.0, -1.0), (1.0, -1.0, 1.0), (-0.0006343, 1.0, -1.0), (-0.0006343, 1.0, 1.0), (0.0006343, 1.0, -1.0), (0.0006343, 1.0, 1.0), (-1.0, -1.0, -1.0), (-0.0006343, 1.0, -1.0), (-0.0006343, 1.0, 1.0), (-1.0, -1.0, 1.0), (0.0006343, 1.0, -1.0), (1.0, -1.0, -1.0), (1.0, -1.0, 1.0), (0.0006343, 1.0, 1.0)], [], [(4, 5, 7, 6), (15, 12, 6, 7), (2, 3, 1, 0), (14, 15, 7, 5, 10, 11, 1, 3), (0, 1, 11, 8), (13, 14, 3, 2), (5, 4, 9, 10), (8, 11, 10, 9), (14, 13, 12, 15), (8, 9, 4, 6, 12, 13, 2, 0)])
_uv = me_cube_004.uv_layers.new(name='UVMap')
_uv.uv.foreach_set('vector', [0.375, 0.3749, 0.625, 0.3749, 0.625, 0.3751, 0.375, 0.3751, 0.625, 0.3751, 0.375, 0.3751, 0.375, 0.3751, 0.625, 0.3751, 0.375, 0.75, 0.625, 0.75, 0.625, 1.0, 0.375, 1.0, 0.625, 0.75, 0.7499, 0.5, 0.7499, 0.5, 0.7501, 0.5, 0.7501, 0.5, 0.875, 0.75, 0.875, 0.75, 0.625, 0.75, 0.375, 0.0, 0.625, 0.0, 0.625, 0.0, 0.375, 0.0, 0.375, 0.75, 0.625, 0.75, 0.625, 0.75, 0.375, 0.75, 0.625, 0.3749, 0.375, 0.3749, 0.375, 0.3749, 0.625, 0.3749, 0.375, 0.0, 0.625, 0.0, 0.625, 0.3749, 0.375, 0.3749, 0.625, 0.75, 0.375, 0.75, 0.375, 0.3751, 0.625, 0.3751, 0.125, 0.75, 0.2499, 0.5, 0.2499, 0.5, 0.2501, 0.5, 0.2501, 0.5, 0.375, 0.75, 0.375, 0.75, 0.125, 0.75])
me_cube_004.use_remesh_fix_poles = True
me_cube_004.use_remesh_preserve_attributes = False
me_cube_004.update()

# ---- objects
ob_cylinder = bpy.data.objects.new('Cylinder', me_cylinder)
ob_cube = bpy.data.objects.new('Cube', me_cube_001)
ob_cube_001 = bpy.data.objects.new('Cube.001', me_cube_004)

# ---- transforms, parenting, visibility, modifiers, constraints
ob_cylinder.location = (0.0, 0.0, 0.0)
ob_cylinder.scale = (2.035, 2.035, 0.1003)
ob_cube.location = (0.0, -0.3384, 0.0)
ob_cube.scale = (0.3931, 0.8615, -0.2194)
ob_cube_001.location = (0.0, 0.8583, 0.0)
ob_cube_001.scale = (0.7675, 0.393, -0.2194)

# ---- collection membership
col_collection.objects.link(ob_cylinder)
col_collection.objects.link(ob_cube)
col_collection.objects.link(ob_cube_001)

# ---- scene / render settings (as saved in the file)
scene.frame_start = 1; scene.frame_end = 250; scene.frame_set(20)
scene.render.engine = 'BLENDER_EEVEE_NEXT'
scene.cycles.sampling_pattern = 'TABULATED_SOBOL'
scene.cycles.use_light_tree = False
scene.view_settings.view_transform = 'Filmic'
bpy.context.view_layer.update()

# ---- added for rendering (the .blend has no active camera and no usable light): camera, sun
cam_auto = bpy.data.cameras.new('AutoCamera')
cam_auto.lens = 50.0
cam_auto.sensor_width = 36.0
cam_auto.clip_end = 1000.0
ob_auto_camera = bpy.data.objects.new('AutoCamera', cam_auto)
scene.collection.objects.link(ob_auto_camera)
ob_auto_camera.location = (6.0335, -7.24021, 4.8268)
ob_auto_camera.rotation_euler = (1.09748, -7.21219e-08, 0.694738)
scene.camera = ob_auto_camera
light_auto_sun = bpy.data.lights.new('AutoSun', 'SUN')
light_auto_sun.energy = 3.0
light_auto_sun.angle = 0.0523599
ob_auto_sun = bpy.data.objects.new('AutoSun', light_auto_sun)
scene.collection.objects.link(ob_auto_sun)
ob_auto_sun.rotation_euler = (0.872665, 0.174533, 0.523599)
bpy.context.view_layer.update()
